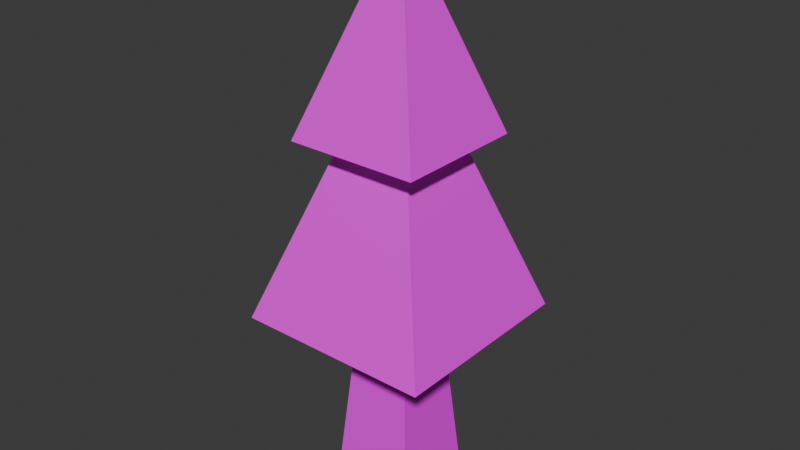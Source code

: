 # Source: tree_3.blend  (saved by Blender 4.3.34; exported with 4.5.12 LTS)
import bpy
from mathutils import Matrix  # noqa: F401  (used for matrix-valued properties, if any)

bpy.ops.wm.read_factory_settings(use_empty=True)
scene = bpy.context.scene
scene.name = 'Scene'

# ---- collections
col_collection = bpy.data.collections.new('Collection'); scene.collection.children.link(col_collection)

# ---- images (referenced by path relative to the original .blend; pixels are not part of the script)
import os
ASSET_DIR = os.environ.get("B2B_ASSET_DIR", "")  # directory of the original .blend (textures are referenced by path, not embedded)
HERE = os.path.dirname(os.path.abspath(__file__))  # packed textures are extracted next to this script under _unpacked/

def load_image(name, relpath, width, height, colorspace="sRGB"):
    """Load a texture the original file referenced (path relative to the .blend, or extracted next to this script)."""
    p = next((c for c in (os.path.join(HERE, relpath), os.path.join(ASSET_DIR, relpath)) if relpath and os.path.exists(c)), "")
    if p:
        img = bpy.data.images.load(p, check_existing=True)
        img.name = name
    else:  # same state as the original file: an image datablock whose file is absent (Cycles renders it pink)
        img = bpy.data.images.new(name, width, height)
        img.source = "FILE"
        img.filepath = "//" + (relpath or name)
    img.colorspace_settings.name = colorspace
    return img
img_color_palette_png_001 = load_image('color-palette.png.001', 'color-palette.png', 1024, 1024, 'sRGB')

# ---- materials (node trees are filled in below, after node groups)
mat_material = bpy.data.materials.new('Material')

# ---- material node trees
mat_material.use_nodes = True; mat_material.node_tree.nodes.clear()
_N = mat_material.node_tree.nodes; _L = mat_material.node_tree.links
n0 = _N.new('ShaderNodeBsdfPrincipled'); n0.name = 'Principled BSDF'; n0.location = (10, 300)
n1 = _N.new('ShaderNodeOutputMaterial'); n1.name = 'Material Output'; n1.location = (300, 300)
n2 = _N.new('ShaderNodeTexImage'); n2.name = 'Image Texture'; n2.location = (-280, 280)
n2.image = img_color_palette_png_001
_L.new(n0.outputs[0], n1.inputs[0])
_L.new(n2.outputs[0], n0.inputs[0])
n1.is_active_output = True

# ---- world
world_world = bpy.data.worlds.new('World'); scene.world = world_world
world_world.use_nodes = True; world_world.node_tree.nodes.clear()
_N = world_world.node_tree.nodes; _L = world_world.node_tree.links
n0 = _N.new('ShaderNodeOutputWorld'); n0.name = 'World Output'; n0.location = (300, 300)
n1 = _N.new('ShaderNodeBackground'); n1.name = 'Background'; n1.location = (10, 300)
n1.inputs[0].default_value = (0.05088, 0.05088, 0.05088, 1.0)
_L.new(n1.outputs[0], n0.inputs[0])
n0.is_active_output = True
world_world.color = (0.05088, 0.05088, 0.05088)
world_world.sun_shadow_jitter_overblur = 0.0

# ---- meshes
me_cube = bpy.data.meshes.new('Cube')
me_cube.from_pydata([(-1.0, -1.0, -1.0), (-0.5218, -0.5554, 4.214), (-1.0, 1.0, -1.0), (-0.5218, 0.5273, 4.214), (1.0, -1.0, -1.0), (0.5609, -0.5554, 4.214), (1.0, 1.0, -1.0), (0.5609, 0.5273, 4.214)], [], [(0, 1, 3, 2), (2, 3, 7, 6), (6, 7, 5, 4), (4, 5, 1, 0), (2, 6, 4, 0), (7, 3, 1, 5)])
_uv = me_cube.uv_layers.new(name='UVMap')
_uv.uv.foreach_set('vector', [0.6113, 0.1088, 0.6167, 0.077, 0.623, 0.07687, 0.623, 0.1085, 0.6211, 0.1671, 0.6211, 0.1355, 0.6274, 0.1355, 0.6328, 0.1671, 0.5879, 0.109, 0.5879, 0.07687, 0.5943, 0.07699, 0.5996, 0.1092, 0.5977, 0.1677, 0.603, 0.1355, 0.6094, 0.1355, 0.6094, 0.1677, 0.6211, 0.1674, 0.6211, 0.179, 0.6094, 0.179, 0.6094, 0.1674, 0.604, 0.1677, 0.604, 0.174, 0.5977, 0.174, 0.5977, 0.1677])
me_cube.materials.append(mat_material)
me_cube.update()
me_cube_002 = bpy.data.meshes.new('Cube.002')
me_cube_002.from_pydata([(-1.0, -1.0, -1.0), (-0.01577, 0.04543, 1.859), (-1.0, 1.0, -1.0), (1.0, -1.0, -1.0), (1.0, 1.0, -1.0)], [], [(0, 1, 2), (2, 1, 4), (4, 1, 3), (3, 1, 0), (2, 4, 3, 0)])
_uv = me_cube_002.uv_layers.new(name='UVMap')
_uv.uv.foreach_set('vector', [0.8463, 0.5972, 0.8463, 0.5684, 0.8604, 0.593, 0.8304, 0.5345, 0.8443, 0.5098, 0.8443, 0.5392, 0.8017, 0.5356, 0.8159, 0.5098, 0.8159, 0.5397, 0.8354, 0.6043, 0.8499, 0.5781, 0.8499, 0.6069, 0.8471, 0.5978, 0.8471, 0.6126, 0.8323, 0.6126, 0.8323, 0.5978])
me_cube_002.materials.append(mat_material)
me_cube_002.update()
me_cube_001 = bpy.data.meshes.new('Cube.001')
me_cube_001.from_pydata([(-1.0, -1.0, -1.0), (-0.01577, 0.04543, 1.859), (-1.0, 1.0, -1.0), (1.0, -1.0, -1.0), (1.0, 1.0, -1.0)], [], [(0, 1, 2), (2, 1, 4), (4, 1, 3), (3, 1, 0), (2, 4, 3, 0)])
_uv = me_cube_001.uv_layers.new(name='UVMap')
_uv.uv.foreach_set('vector', [0.8463, 0.5972, 0.8463, 0.5684, 0.8604, 0.593, 0.8304, 0.5345, 0.8443, 0.5098, 0.8443, 0.5392, 0.83, 0.6039, 0.8442, 0.5781, 0.8442, 0.608, 0.8159, 0.5359, 0.8304, 0.5098, 0.8304, 0.5386, 0.8471, 0.5978, 0.8471, 0.6126, 0.8323, 0.6126, 0.8323, 0.5978])
me_cube_001.materials.append(mat_material)
me_cube_001.update()

# ---- objects
ob_cube = bpy.data.objects.new('Cube', me_cube)
ob_cube_002 = bpy.data.objects.new('Cube.002', me_cube_002)
ob_cube_001 = bpy.data.objects.new('Cube.001', me_cube_001)

# ---- transforms, parenting, visibility, modifiers, constraints
ob_cube.location = (0.0, 0.0, 0.0)
ob_cube.scale = (0.2792, 0.2792, 0.2792)
ob_cube_002.location = (0.02205, -0.02422, 2.477)
ob_cube_002.scale = (0.4289, 0.4289, 0.4289)
ob_cube_001.location = (0.02205, -0.02422, 1.547)
ob_cube_001.scale = (0.6306, 0.6306, 0.6306)

# ---- collection membership
col_collection.objects.link(ob_cube)
col_collection.objects.link(ob_cube_002)
col_collection.objects.link(ob_cube_001)

# ---- scene / render settings (as saved in the file)
scene.frame_start = 1; scene.frame_end = 250; scene.frame_set(155)
scene.render.engine = 'BLENDER_EEVEE_NEXT'
bpy.context.view_layer.update()

# ---- added for rendering (the .blend has no active camera and no usable light): camera, sun
cam_auto = bpy.data.cameras.new('AutoCamera')
cam_auto.lens = 50.0
cam_auto.sensor_width = 36.0
cam_auto.clip_end = 1000.0
ob_auto_camera = bpy.data.objects.new('AutoCamera', cam_auto)
scene.collection.objects.link(ob_auto_camera)
ob_auto_camera.location = (3.70075, -4.43866, 4.44053)
ob_auto_camera.rotation_euler = (1.09748, -7.21219e-08, 0.694738)
scene.camera = ob_auto_camera
light_auto_sun = bpy.data.lights.new('AutoSun', 'SUN')
light_auto_sun.energy = 3.0
light_auto_sun.angle = 0.0523599
ob_auto_sun = bpy.data.objects.new('AutoSun', light_auto_sun)
scene.collection.objects.link(ob_auto_sun)
ob_auto_sun.rotation_euler = (0.872665, 0.174533, 0.523599)
bpy.context.view_layer.update()
